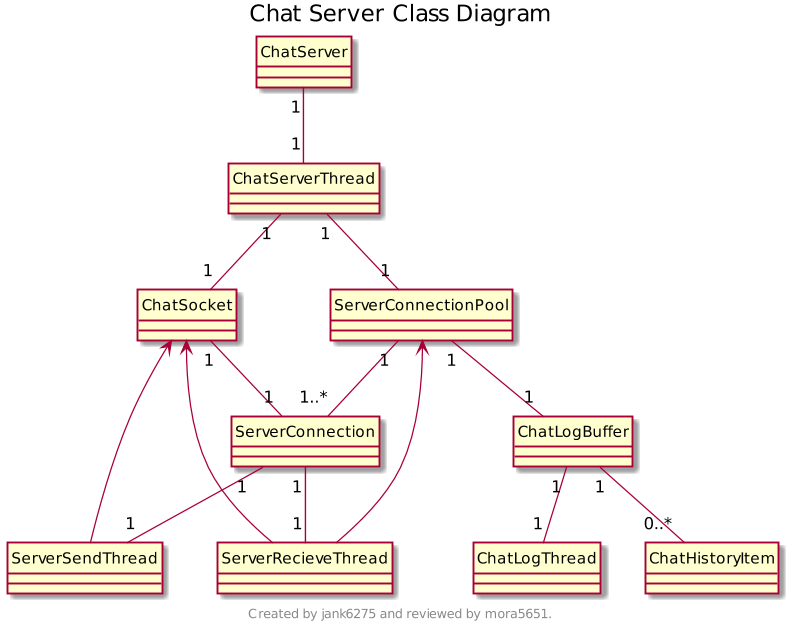

The diagram above was rendered by PlantUML. Its source (embedded in the PNG):
@startuml
scale 800 width
title Chat Server Class Diagram
footer 
Created by jank6275 and reviewed by mora5651.
endfooter

hide circle
'left to right direction

'Extension	<|--
'Composition	*--
'Aggregation	o--

ChatServer "1"--"1" ChatServerThread

ChatServerThread "1"--"1" ChatSocket
ChatServerThread "1"--"1" ServerConnectionPool

ChatSocket "1"--"1" ServerConnection
ChatSocket <-- ServerSendThread
ChatSocket <-- ServerRecieveThread

ServerConnectionPool "1"--"1" ChatLogBuffer
ServerConnectionPool <-- ServerRecieveThread
ServerConnectionPool "1"--"1..*" ServerConnection

ChatLogBuffer "1"--"1" ChatLogThread
ChatLogBuffer "1"--"0..*" ChatHistoryItem

ServerConnection "1"--"1" ServerSendThread
ServerConnection "1"--"1" ServerRecieveThread

@enduml